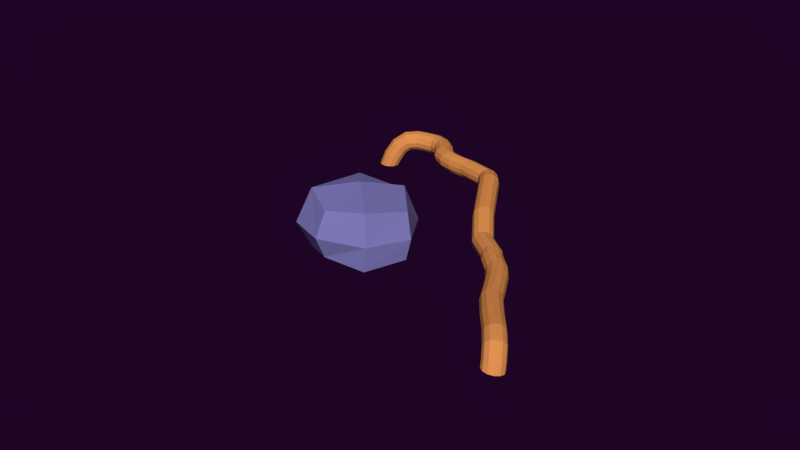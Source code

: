 # Source: conjunto23.blend  (saved by Blender 2.79.0; exported with 4.5.12 LTS)
import bpy
from mathutils import Matrix  # noqa: F401  (used for matrix-valued properties, if any)

bpy.ops.wm.read_factory_settings(use_empty=True)
scene = bpy.context.scene
scene.name = 'Scene'

# ---- collections
col_collection_1 = bpy.data.collections.new('Collection 1'); scene.collection.children.link(col_collection_1)

# ---- materials (node trees are filled in below, after node groups)
mat_material_015 = bpy.data.materials.new('Material.015')
mat_material_015.alpha_threshold = 0.0
mat_material_015.use_transparent_shadow = False
mat_material_015.diffuse_color = (0.8, 0.3027, 0.08495, 1.0)
mat_material_015.roughness = 0.5
mat_material_015.line_color = (0.0, 0.0, 0.0, 1.0)
mat_material_034 = bpy.data.materials.new('Material.034')
mat_material_034.alpha_threshold = 0.0
mat_material_034.use_transparent_shadow = False
mat_material_034.diffuse_color = (0.2338, 0.2156, 0.5382, 1.0)
mat_material_034.roughness = 0.5

# ---- material node trees

# ---- world
world_world_001 = bpy.data.worlds.new('World.001'); scene.world = world_world_001
world_world_001.color = (0.0134, 0.001575, 0.01811)
world_world_001.use_sun_shadow = False
world_world_001.sun_shadow_jitter_overblur = 0.0
world_world_001.cycles.sampling_method = 'MANUAL'
world_world_001.light_settings.ao_factor = 0.4154
world_world_001.light_settings.distance = 0.4

# ---- meshes
me_cylinder_041 = bpy.data.meshes.new('Cylinder.041')
me_cylinder_041.from_pydata([(0.8787, 7.412, 18.32), (1.379, 7.278, 18.32), (1.745, 6.912, 18.32), (1.879, 6.412, 18.32), (1.745, 5.912, 18.32), (1.379, 5.546, 18.32), (0.8787, 5.412, 18.32), (0.3787, 5.546, 18.32), (0.01268, 5.912, 18.32), (-0.1213, 6.412, 18.32), (0.01268, 6.912, 18.32), (0.3787, 7.278, 18.32), (-0.7874, 7.915, -6.906), (-0.4213, 7.549, -6.906), (-0.2874, 7.049, -6.906), (-0.4213, 6.549, -6.906), (-0.7874, 6.183, -6.906), (-1.287, 6.049, -6.906), (-1.787, 6.183, -6.906), (-2.153, 6.549, -6.906), (-2.287, 7.049, -6.906), (-2.153, 7.549, -6.906), (-1.787, 7.915, -6.906), (-1.287, 8.049, -6.906), (-0.3777, 7.32, -0.7769), (0.1223, 7.186, -0.7769), (0.4884, 6.82, -0.7769), (0.6223, 6.32, -0.7769), (0.4884, 5.82, -0.7769), (0.1223, 5.454, -0.7769), (-0.3777, 5.32, -0.7769), (-0.8777, 5.454, -0.7769), (-1.244, 5.82, -0.7769), (-1.378, 6.32, -0.7769), (-1.244, 6.82, -0.7769), (-0.8777, 7.186, -0.7769), (0.8249, 7.907, 5.252), (1.325, 7.773, 5.252), (1.691, 7.407, 5.252), (1.825, 6.907, 5.252), (1.691, 6.407, 5.252), (1.325, 6.041, 5.252), (0.8249, 5.907, 5.252), (0.3249, 6.041, 5.252), (-0.04115, 6.407, 5.252), (-0.1751, 6.907, 5.252), (-0.04115, 7.407, 5.252), (0.3249, 7.773, 5.252), (1.313, 7.097, 2.402), (1.679, 6.731, 2.402), (1.813, 6.231, 2.402), (1.679, 5.731, 2.402), (1.313, 5.365, 2.402), (0.8131, 5.231, 2.402), (0.3131, 5.365, 2.402), (-0.0529, 5.731, 2.402), (-0.1869, 6.231, 2.402), (-0.0529, 6.731, 2.402), (0.3131, 7.097, 2.402), (0.8131, 7.231, 2.402), (0.8429, 8.11, 9.623), (1.343, 7.976, 9.623), (1.709, 7.61, 9.623), (1.843, 7.11, 9.623), (1.709, 6.61, 9.623), (1.343, 6.244, 9.623), (0.8429, 6.11, 9.623), (0.3429, 6.244, 9.623), (-0.02314, 6.61, 9.623), (-0.1571, 7.11, 9.623), (-0.02314, 7.61, 9.623), (0.3429, 7.976, 9.623), (1.329, 7.771, 6.207), (1.695, 7.405, 6.207), (1.829, 6.905, 6.207), (1.695, 6.405, 6.207), (1.329, 6.039, 6.207), (0.8288, 5.905, 6.207), (0.3288, 6.039, 6.207), (-0.03722, 6.405, 6.207), (-0.1712, 6.905, 6.207), (-0.03722, 7.405, 6.207), (0.3288, 7.771, 6.207), (0.8288, 7.905, 6.207), (0.8377, 8.173, 8.363), (1.338, 8.039, 8.363), (1.704, 7.673, 8.363), (1.838, 7.173, 8.363), (1.704, 6.673, 8.363), (1.338, 6.307, 8.363), (0.8377, 6.173, 8.363), (0.3377, 6.307, 8.363), (-0.02834, 6.673, 8.363), (-0.1623, 7.173, 8.363), (-0.02834, 7.673, 8.363), (0.3377, 8.039, 8.363), (0.8508, 7.818, 11.53), (1.351, 7.684, 11.53), (1.717, 7.318, 11.53), (1.851, 6.818, 11.53), (1.717, 6.318, 11.53), (1.351, 5.952, 11.53), (0.8508, 5.818, 11.53), (0.3508, 5.952, 11.53), (-0.01527, 6.318, 11.53), (-0.1492, 6.818, 11.53), (-0.01527, 7.318, 11.53), (0.3508, 7.684, 11.53), (0.8714, 7.38, 16.54), (1.371, 7.246, 16.54), (1.737, 6.88, 16.54), (1.871, 6.38, 16.54), (1.737, 5.88, 16.54), (1.371, 5.514, 16.54), (0.8714, 5.38, 16.54), (0.3714, 5.514, 16.54), (0.005369, 5.88, 16.54), (-0.1286, 6.38, 16.54), (0.005369, 6.88, 16.54), (0.3714, 7.246, 16.54), (1.36, 7.302, 13.79), (1.726, 6.936, 13.79), (1.86, 6.436, 13.79), (1.726, 5.936, 13.79), (1.36, 5.57, 13.79), (0.8601, 5.436, 13.79), (0.3601, 5.57, 13.79), (-0.005973, 5.936, 13.79), (-0.1399, 6.436, 13.79), (-0.005973, 6.936, 13.79), (0.3601, 7.302, 13.79), (0.8601, 7.436, 13.79), (-0.6576, 7.915, -8.419), (-0.2916, 7.549, -8.419), (-0.1576, 7.049, -8.419), (-0.2916, 6.549, -8.419), (-0.6576, 6.183, -8.419), (-1.158, 6.049, -8.419), (-1.658, 6.183, -8.419), (-2.024, 6.549, -8.419), (-2.158, 7.049, -8.419), (-2.024, 7.549, -8.419), (-1.658, 7.915, -8.419), (-1.158, 8.049, -8.419), (-0.6576, 6.107, -10.86), (-0.2916, 5.741, -10.86), (-0.1576, 5.241, -10.86), (-0.2916, 4.741, -10.86), (-0.6576, 4.375, -10.86), (-1.158, 4.241, -10.86), (-1.658, 4.375, -10.86), (-2.024, 4.741, -10.86), (-2.158, 5.241, -10.86), (-2.024, 5.741, -10.86), (-1.658, 6.107, -10.86), (-1.158, 6.241, -10.86), (-0.6576, 4.981, -11.95), (-0.2916, 4.615, -11.95), (-0.1576, 4.115, -11.95), (-0.2916, 3.615, -11.95), (-0.6576, 3.249, -11.95), (-1.158, 3.115, -11.95), (-1.658, 3.249, -11.95), (-2.024, 3.615, -11.95), (-2.158, 4.115, -11.95), (-2.024, 4.615, -11.95), (-1.658, 4.981, -11.95), (-1.158, 5.115, -11.95), (-0.6576, 4.172, -13.01), (-0.2916, 3.805, -13.01), (-0.1576, 3.305, -13.01), (-0.2916, 2.805, -13.01), (-0.6576, 2.439, -13.01), (-1.158, 2.305, -13.01), (-1.658, 2.439, -13.01), (-2.024, 2.805, -13.01), (-2.158, 3.305, -13.01), (-2.024, 3.805, -13.01), (-1.658, 4.172, -13.01), (-1.158, 4.305, -13.01), (-0.6576, 3.627, -14.42), (-0.2916, 3.261, -14.42), (-0.1576, 2.761, -14.42), (-0.2916, 2.261, -14.42), (-0.6576, 1.895, -14.42), (-1.158, 1.761, -14.42), (-1.658, 1.895, -14.42), (-2.024, 2.261, -14.42), (-2.158, 2.761, -14.42), (-2.024, 3.261, -14.42), (-1.658, 3.627, -14.42), (-1.158, 3.761, -14.42), (-0.6576, 3.617, -15.92), (-0.2916, 3.255, -15.87), (-0.1576, 2.761, -15.79), (-0.2916, 2.266, -15.72), (-0.6576, 1.904, -15.66), (-1.158, 1.772, -15.64), (-1.658, 1.904, -15.66), (-2.024, 2.266, -15.72), (-2.158, 2.761, -15.79), (-2.024, 3.255, -15.87), (-1.658, 3.617, -15.92), (-1.158, 3.749, -15.94), (-0.6576, 3.368, -17.27), (-0.2916, 3.042, -17.11), (-0.1576, 2.596, -16.88), (-0.2916, 2.151, -16.65), (-0.6576, 1.824, -16.49), (-1.158, 1.705, -16.43), (-1.658, 1.824, -16.49), (-2.024, 2.151, -16.65), (-2.158, 2.596, -16.88), (-2.024, 3.042, -17.11), (-1.658, 3.368, -17.27), (-1.158, 3.487, -17.33), (-0.6576, 2.546, -18.55), (-0.2916, 2.303, -18.28), (-0.1576, 1.971, -17.9), (-0.2916, 1.639, -17.53), (-0.6576, 1.395, -17.26), (-1.158, 1.306, -17.16), (-1.658, 1.395, -17.26), (-2.024, 1.639, -17.53), (-2.158, 1.971, -17.9), (-2.024, 2.303, -18.28), (-1.658, 2.546, -18.55), (-1.158, 2.635, -18.65), (-0.6576, 1.029, -19.4), (-0.2916, 0.9031, -19.06), (-0.1576, 0.7306, -18.59), (-0.2916, 0.5581, -18.12), (-0.6576, 0.4318, -17.78), (-1.158, 0.3856, -17.65), (-1.658, 0.4318, -17.78), (-2.024, 0.5581, -18.12), (-2.158, 0.7306, -18.59), (-2.024, 0.9031, -19.06), (-1.658, 1.029, -19.4), (-1.158, 1.076, -19.53), (-0.6576, -0.07572, -19.76), (-0.2916, -0.08018, -19.39), (-0.1576, -0.08627, -18.89), (-0.2916, -0.09236, -18.39), (-0.6576, -0.09681, -18.03), (-1.158, -0.09845, -17.89), (-1.658, -0.09681, -18.03), (-2.024, -0.09236, -18.39), (-2.158, -0.08627, -18.89), (-2.024, -0.08018, -19.39), (-1.658, -0.07572, -19.76), (-1.158, -0.07409, -19.89), (-0.5887, -0.8975, -19.77), (-0.2502, -0.7583, -19.4), (-0.1245, -0.7114, -18.9), (-0.2454, -0.7695, -18.4), (-0.5805, -0.9169, -18.04), (-1.04, -1.114, -17.9), (-1.501, -1.309, -18.04), (-1.839, -1.448, -18.4), (-1.965, -1.495, -18.9), (-1.844, -1.437, -19.4), (-1.509, -1.289, -19.77), (-1.049, -1.092, -19.9), (-0.03624, -1.6, -19.78), (0.2177, -1.336, -19.42), (0.3139, -1.243, -18.92), (0.2266, -1.344, -18.42), (-0.02087, -1.614, -18.05), (-0.3622, -1.979, -17.92), (-0.7059, -2.343, -18.05), (-0.9599, -2.606, -18.42), (-1.056, -2.7, -18.92), (-0.9687, -2.598, -19.42), (-0.7212, -2.328, -19.78), (-0.3799, -1.963, -19.92), (0.8976, -2.13, -19.79), (1.048, -1.797, -19.43), (1.107, -1.676, -18.93), (1.059, -1.801, -18.43), (0.9169, -2.139, -18.06), (0.7187, -2.598, -17.93), (0.5176, -3.056, -18.06), (0.3673, -3.389, -18.43), (0.3082, -3.51, -18.93), (0.3561, -3.385, -19.43), (0.4982, -3.047, -19.79), (0.6964, -2.588, -19.93), (1.65, -2.44, -19.8), (1.653, -2.074, -19.44), (1.659, -1.94, -18.94), (1.666, -2.074, -18.44), (1.671, -2.44, -18.07), (1.673, -2.94, -17.94), (1.673, -3.44, -18.07), (1.669, -3.806, -18.44), (1.663, -3.94, -18.94), (1.657, -3.806, -19.44), (1.652, -3.44, -19.8), (1.649, -2.94, -19.94), (0.3952, 7.283, 19.49), (0.8899, 7.412, 19.41), (0.03008, 6.92, 19.54), (-0.1077, 6.421, 19.56), (0.01891, 5.92, 19.54), (0.3759, 5.551, 19.47), (0.8675, 5.412, 19.39), (1.362, 5.541, 19.31), (1.727, 5.904, 19.25), (1.865, 6.402, 19.23), (1.739, 6.903, 19.26), (1.382, 7.273, 19.32), (0.8722, 7.276, 20.99), (1.295, 7.397, 20.72), (0.5511, 6.92, 21.19), (0.4173, 6.424, 21.25), (0.5067, 5.921, 21.17), (0.7953, 5.546, 20.96), (1.206, 5.4, 20.68), (1.628, 5.521, 20.4), (1.949, 5.877, 20.21), (2.083, 6.373, 20.15), (1.994, 6.876, 20.23), (1.705, 7.251, 20.44), (1.946, 7.24, 21.85), (2.219, 7.36, 21.42), (1.725, 6.885, 22.15), (1.614, 6.39, 22.26), (1.644, 5.889, 22.13), (1.807, 5.514, 21.81), (2.058, 5.367, 21.39), (2.331, 5.487, 20.96), (2.553, 5.841, 20.66), (2.663, 6.336, 20.55), (2.633, 6.838, 20.68), (2.471, 7.213, 20.99), (2.782, 7.176, 22.25), (2.825, 7.304, 21.75), (2.719, 6.816, 22.62), (2.653, 6.321, 22.76), (2.603, 5.823, 22.62), (2.581, 5.456, 22.26), (2.593, 5.318, 21.76), (2.636, 5.446, 21.26), (2.699, 5.805, 20.9), (2.765, 6.301, 20.76), (2.815, 6.799, 20.89), (2.837, 7.166, 21.26), (-1.774, -2.007, -3.568), (-1.594, -9.506, -2.138), (2.069, -1.928, -3.445), (2.11, -9.43, -2.02), (2.194, -0.6792, 4.295), (-2.441, -0.7744, 4.146), (-2.214, -8.092, 4.436), (2.253, -8.001, 4.58), (-2.683, -9.687, 0.2765), (-2.81, -1.201, -1.197), (3.004, -9.571, 0.459), (2.877, -1.085, -1.014), (0.3841, -1.991, -4.209), (0.4817, -9.926, -2.296), (0.06918, -0.3318, 4.561), (0.2161, -8.778, 5.225), (0.3601, 0.2855, -0.9998), (0.5285, -10.97, 0.9544), (-2.547, -5.527, -4.525), (3.016, -5.413, -4.346), (-2.915, -4.448, 6.246), (2.648, -4.333, 6.425), (3.702, -5.137, 0.5063), (-3.552, -5.286, 0.2734), (0.103, -4.331, 6.87), (0.5096, -5.524, -5.037)], [], [(1, 0, 301, 311), (119, 11, 0, 108), (118, 10, 11, 119), (117, 9, 10, 118), (116, 8, 9, 117), (115, 7, 8, 116), (114, 6, 7, 115), (113, 5, 6, 114), (112, 4, 5, 113), (111, 3, 4, 112), (110, 2, 3, 111), (109, 1, 2, 110), (108, 0, 1, 109), (22, 23, 143, 142), (23, 24, 25, 12), (12, 25, 26, 13), (13, 26, 27, 14), (14, 27, 28, 15), (15, 28, 29, 16), (16, 29, 30, 17), (17, 30, 31, 18), (18, 31, 32, 19), (19, 32, 33, 20), (20, 33, 34, 21), (21, 34, 35, 22), (22, 35, 24, 23), (59, 36, 37, 48), (48, 37, 38, 49), (49, 38, 39, 50), (50, 39, 40, 51), (51, 40, 41, 52), (52, 41, 42, 53), (53, 42, 43, 54), (54, 43, 44, 55), (55, 44, 45, 56), (56, 45, 46, 57), (57, 46, 47, 58), (58, 47, 36, 59), (35, 58, 59, 24), (34, 57, 58, 35), (33, 56, 57, 34), (32, 55, 56, 33), (31, 54, 55, 32), (30, 53, 54, 31), (29, 52, 53, 30), (28, 51, 52, 29), (27, 50, 51, 28), (26, 49, 50, 27), (25, 48, 49, 26), (24, 59, 48, 25), (84, 60, 61, 85), (85, 61, 62, 86), (86, 62, 63, 87), (87, 63, 64, 88), (88, 64, 65, 89), (89, 65, 66, 90), (90, 66, 67, 91), (91, 67, 68, 92), (92, 68, 69, 93), (93, 69, 70, 94), (94, 70, 71, 95), (95, 71, 60, 84), (47, 82, 83, 36), (46, 81, 82, 47), (45, 80, 81, 46), (44, 79, 80, 45), (43, 78, 79, 44), (42, 77, 78, 43), (41, 76, 77, 42), (40, 75, 76, 41), (39, 74, 75, 40), (38, 73, 74, 39), (37, 72, 73, 38), (36, 83, 72, 37), (82, 95, 84, 83), (81, 94, 95, 82), (80, 93, 94, 81), (79, 92, 93, 80), (78, 91, 92, 79), (77, 90, 91, 78), (76, 89, 90, 77), (75, 88, 89, 76), (74, 87, 88, 75), (73, 86, 87, 74), (72, 85, 86, 73), (83, 84, 85, 72), (60, 96, 97, 61), (61, 97, 98, 62), (62, 98, 99, 63), (63, 99, 100, 64), (64, 100, 101, 65), (65, 101, 102, 66), (66, 102, 103, 67), (67, 103, 104, 68), (68, 104, 105, 69), (69, 105, 106, 70), (70, 106, 107, 71), (71, 107, 96, 60), (131, 108, 109, 120), (120, 109, 110, 121), (121, 110, 111, 122), (122, 111, 112, 123), (123, 112, 113, 124), (124, 113, 114, 125), (125, 114, 115, 126), (126, 115, 116, 127), (127, 116, 117, 128), (128, 117, 118, 129), (129, 118, 119, 130), (130, 119, 108, 131), (107, 130, 131, 96), (106, 129, 130, 107), (105, 128, 129, 106), (104, 127, 128, 105), (103, 126, 127, 104), (102, 125, 126, 103), (101, 124, 125, 102), (100, 123, 124, 101), (99, 122, 123, 100), (98, 121, 122, 99), (97, 120, 121, 98), (96, 131, 120, 97), (135, 136, 148, 147), (12, 13, 133, 132), (19, 20, 140, 139), (16, 17, 137, 136), (13, 14, 134, 133), (20, 21, 141, 140), (17, 18, 138, 137), (14, 15, 135, 134), (21, 22, 142, 141), (23, 12, 132, 143), (18, 19, 139, 138), (15, 16, 136, 135), (147, 148, 160, 159), (142, 143, 155, 154), (132, 133, 145, 144), (139, 140, 152, 151), (136, 137, 149, 148), (133, 134, 146, 145), (140, 141, 153, 152), (137, 138, 150, 149), (134, 135, 147, 146), (141, 142, 154, 153), (143, 132, 144, 155), (138, 139, 151, 150), (162, 163, 175, 174), (154, 155, 167, 166), (144, 145, 157, 156), (151, 152, 164, 163), (148, 149, 161, 160), (145, 146, 158, 157), (152, 153, 165, 164), (149, 150, 162, 161), (146, 147, 159, 158), (153, 154, 166, 165), (155, 144, 156, 167), (150, 151, 163, 162), (179, 168, 180, 191), (159, 160, 172, 171), (166, 167, 179, 178), (156, 157, 169, 168), (163, 164, 176, 175), (160, 161, 173, 172), (157, 158, 170, 169), (164, 165, 177, 176), (161, 162, 174, 173), (158, 159, 171, 170), (165, 166, 178, 177), (167, 156, 168, 179), (189, 190, 202, 201), (174, 175, 187, 186), (171, 172, 184, 183), (178, 179, 191, 190), (168, 169, 181, 180), (175, 176, 188, 187), (172, 173, 185, 184), (169, 170, 182, 181), (176, 177, 189, 188), (173, 174, 186, 185), (170, 171, 183, 182), (177, 178, 190, 189), (194, 195, 207, 206), (191, 180, 192, 203), (186, 187, 199, 198), (183, 184, 196, 195), (190, 191, 203, 202), (180, 181, 193, 192), (187, 188, 200, 199), (184, 185, 197, 196), (181, 182, 194, 193), (188, 189, 201, 200), (185, 186, 198, 197), (182, 183, 195, 194), (206, 207, 219, 218), (201, 202, 214, 213), (203, 192, 204, 215), (198, 199, 211, 210), (195, 196, 208, 207), (202, 203, 215, 214), (192, 193, 205, 204), (199, 200, 212, 211), (196, 197, 209, 208), (193, 194, 206, 205), (200, 201, 213, 212), (197, 198, 210, 209), (221, 222, 234, 233), (213, 214, 226, 225), (215, 204, 216, 227), (210, 211, 223, 222), (207, 208, 220, 219), (214, 215, 227, 226), (204, 205, 217, 216), (211, 212, 224, 223), (208, 209, 221, 220), (205, 206, 218, 217), (212, 213, 225, 224), (209, 210, 222, 221), (233, 234, 246, 245), (218, 219, 231, 230), (225, 226, 238, 237), (227, 216, 228, 239), (222, 223, 235, 234), (219, 220, 232, 231), (226, 227, 239, 238), (216, 217, 229, 228), (223, 224, 236, 235), (220, 221, 233, 232), (217, 218, 230, 229), (224, 225, 237, 236), (248, 249, 261, 260), (230, 231, 243, 242), (237, 238, 250, 249), (239, 228, 240, 251), (234, 235, 247, 246), (231, 232, 244, 243), (238, 239, 251, 250), (228, 229, 241, 240), (235, 236, 248, 247), (232, 233, 245, 244), (229, 230, 242, 241), (236, 237, 249, 248), (253, 254, 266, 265), (245, 246, 258, 257), (242, 243, 255, 254), (249, 250, 262, 261), (251, 240, 252, 263), (246, 247, 259, 258), (243, 244, 256, 255), (250, 251, 263, 262), (240, 241, 253, 252), (247, 248, 260, 259), (244, 245, 257, 256), (241, 242, 254, 253), (265, 266, 278, 277), (260, 261, 273, 272), (257, 258, 270, 269), (254, 255, 267, 266), (261, 262, 274, 273), (263, 252, 264, 275), (258, 259, 271, 270), (255, 256, 268, 267), (262, 263, 275, 274), (252, 253, 265, 264), (259, 260, 272, 271), (256, 257, 269, 268), (280, 281, 293, 292), (272, 273, 285, 284), (269, 270, 282, 281), (266, 267, 279, 278), (273, 274, 286, 285), (275, 264, 276, 287), (270, 271, 283, 282), (267, 268, 280, 279), (274, 275, 287, 286), (264, 265, 277, 276), (271, 272, 284, 283), (268, 269, 281, 280), (299, 288, 289, 290, 291, 292, 293, 294, 295, 296, 297, 298), (277, 278, 290, 289), (284, 285, 297, 296), (281, 282, 294, 293), (278, 279, 291, 290), (285, 286, 298, 297), (287, 276, 288, 299), (282, 283, 295, 294), (279, 280, 292, 291), (286, 287, 299, 298), (276, 277, 289, 288), (283, 284, 296, 295), (302, 303, 315, 314), (11, 10, 302, 300), (4, 3, 309, 308), (7, 6, 306, 305), (10, 9, 303, 302), (3, 2, 310, 309), (6, 5, 307, 306), (9, 8, 304, 303), (2, 1, 311, 310), (0, 11, 300, 301), (5, 4, 308, 307), (8, 7, 305, 304), (314, 315, 327, 326), (309, 310, 322, 321), (306, 307, 319, 318), (303, 304, 316, 315), (310, 311, 323, 322), (301, 300, 312, 313), (307, 308, 320, 319), (304, 305, 317, 316), (311, 301, 313, 323), (300, 302, 314, 312), (308, 309, 321, 320), (305, 306, 318, 317), (329, 330, 342, 341), (321, 322, 334, 333), (318, 319, 331, 330), (315, 316, 328, 327), (322, 323, 335, 334), (313, 312, 324, 325), (319, 320, 332, 331), (316, 317, 329, 328), (323, 313, 325, 335), (312, 314, 326, 324), (320, 321, 333, 332), (317, 318, 330, 329), (336, 338, 339, 340, 341, 342, 343, 344, 345, 346, 347, 337), (326, 327, 339, 338), (333, 334, 346, 345), (330, 331, 343, 342), (327, 328, 340, 339), (334, 335, 347, 346), (325, 324, 336, 337), (331, 332, 344, 343), (328, 329, 341, 340), (335, 325, 337, 347), (324, 326, 338, 336), (332, 333, 345, 344), (373, 367, 351, 361), (372, 363, 355, 369), (371, 356, 354, 368), (364, 357, 353, 362), (370, 359, 352, 369), (367, 350, 359, 370), (360, 348, 357, 364), (361, 351, 358, 365), (366, 349, 356, 371), (349, 361, 365, 356), (350, 360, 364, 359), (359, 364, 362, 352), (356, 365, 363, 354), (368, 354, 363, 372), (366, 373, 361, 349), (348, 360, 373, 366), (353, 368, 372, 362), (348, 366, 371, 357), (351, 367, 370, 358), (358, 370, 369, 355), (357, 371, 368, 353), (362, 372, 369, 352), (360, 350, 367, 373), (363, 365, 358, 355)])
me_cylinder_041.polygons.foreach_set('material_index', [0, 0, 0, 0, 0, 0, 0, 0, 0, 0, 0, 0, 0, 0, 0, 0, 0, 0, 0, 0, 0, 0, 0, 0, 0, 0, 0, 0, 0, 0, 0, 0, 0, 0, 0, 0, 0, 0, 0, 0, 0, 0, 0, 0, 0, 0, 0, 0, 0, 0, 0, 0, 0, 0, 0, 0, 0, 0, 0, 0, 0, 0, 0, 0, 0, 0, 0, 0, 0, 0, 0, 0, 0, 0, 0, 0, 0, 0, 0, 0, 0, 0, 0, 0, 0, 0, 0, 0, 0, 0, 0, 0, 0, 0, 0, 0, 0, 0, 0, 0, 0, 0, 0, 0, 0, 0, 0, 0, 0, 0, 0, 0, 0, 0, 0, 0, 0, 0, 0, 0, 0, 0, 0, 0, 0, 0, 0, 0, 0, 0, 0, 0, 0, 0, 0, 0, 0, 0, 0, 0, 0, 0, 0, 0, 0, 0, 0, 0, 0, 0, 0, 0, 0, 0, 0, 0, 0, 0, 0, 0, 0, 0, 0, 0, 0, 0, 0, 0, 0, 0, 0, 0, 0, 0, 0, 0, 0, 0, 0, 0, 0, 0, 0, 0, 0, 0, 0, 0, 0, 0, 0, 0, 0, 0, 0, 0, 0, 0, 0, 0, 0, 0, 0, 0, 0, 0, 0, 0, 0, 0, 0, 0, 0, 0, 0, 0, 0, 0, 0, 0, 0, 0, 0, 0, 0, 0, 0, 0, 0, 0, 0, 0, 0, 0, 0, 0, 0, 0, 0, 0, 0, 0, 0, 0, 0, 0, 0, 0, 0, 0, 0, 0, 0, 0, 0, 0, 0, 0, 0, 0, 0, 0, 0, 0, 0, 0, 0, 0, 0, 0, 0, 0, 0, 0, 0, 0, 0, 0, 0, 0, 0, 0, 0, 0, 0, 0, 0, 0, 0, 0, 0, 0, 0, 0, 0, 0, 0, 0, 0, 0, 0, 0, 0, 0, 0, 0, 0, 0, 0, 0, 0, 0, 0, 0, 0, 0, 0, 0, 0, 0, 0, 0, 0, 0, 0, 0, 0, 0, 0, 0, 0, 0, 0, 0, 0, 0, 0, 0, 1, 1, 1, 1, 1, 1, 1, 1, 1, 1, 1, 1, 1, 1, 1, 1, 1, 1, 1, 1, 1, 1, 1, 1])
me_cylinder_041.materials.append(mat_material_015)
me_cylinder_041.materials.append(mat_material_034)
me_cylinder_041.use_remesh_preserve_volume = False
me_cylinder_041.use_remesh_preserve_attributes = False
me_cylinder_041.use_mirror_vertex_groups = False
me_cylinder_041.update()

# ---- objects
ob_cylinder_037 = bpy.data.objects.new('Cylinder.037', me_cylinder_041)

# ---- transforms, parenting, visibility, modifiers, constraints
ob_cylinder_037.location = (0.0, 0.0, 0.0)
ob_cylinder_037.rotation_euler = (2.474, 1.65, 1.571)
ob_cylinder_037.scale = (0.06198, 0.06198, 0.06198)
ob_cylinder_037.lineart.crease_threshold = 0.0

# ---- collection membership
col_collection_1.objects.link(ob_cylinder_037)

# ---- scene / render settings (as saved in the file)
scene.frame_start = 1; scene.frame_end = 250; scene.frame_set(0)
scene.render.engine = 'BLENDER_EEVEE_NEXT'
scene.render.resolution_percentage = 50
scene.render.dither_intensity = 0.0
scene.cycles.use_denoising = False
scene.cycles.samples = 128
scene.cycles.sampling_pattern = 'TABULATED_SOBOL'
scene.cycles.use_adaptive_sampling = False
scene.cycles.use_light_tree = False
scene.cycles.blur_glossy = 0.0
scene.cycles.sample_clamp_indirect = 0.0
scene.view_settings.view_transform = 'Standard'
bpy.context.view_layer.update()

# ---- added for rendering (the .blend has no active camera and no usable light): camera, sun
cam_auto = bpy.data.cameras.new('AutoCamera')
cam_auto.lens = 50.0
cam_auto.sensor_width = 36.0
cam_auto.clip_end = 1000.0
ob_auto_camera = bpy.data.objects.new('AutoCamera', cam_auto)
scene.collection.objects.link(ob_auto_camera)
ob_auto_camera.location = (3.5834, -4.43923, 2.88304)
ob_auto_camera.rotation_euler = (1.09748, -7.21219e-08, 0.694738)
scene.camera = ob_auto_camera
light_auto_sun = bpy.data.lights.new('AutoSun', 'SUN')
light_auto_sun.energy = 3.0
light_auto_sun.angle = 0.0523599
ob_auto_sun = bpy.data.objects.new('AutoSun', light_auto_sun)
scene.collection.objects.link(ob_auto_sun)
ob_auto_sun.rotation_euler = (0.872665, 0.174533, 0.523599)
bpy.context.view_layer.update()
